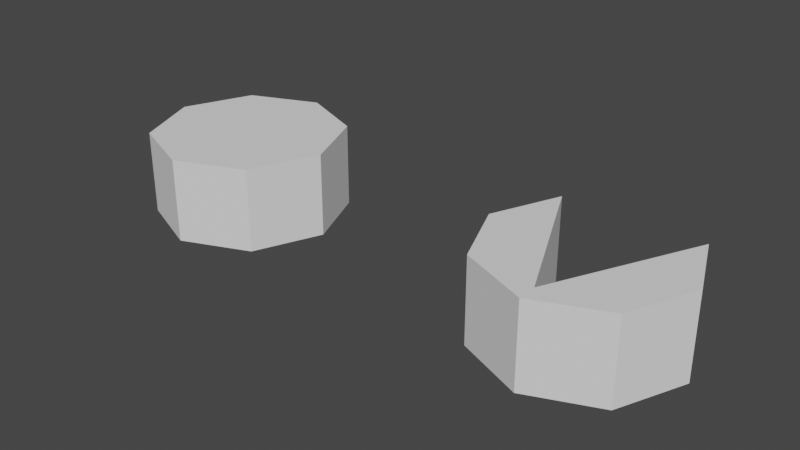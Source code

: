 # Source: convexity.blend  (saved by Blender 3.2.14; exported with 4.5.12 LTS)
import bpy
from mathutils import Matrix  # noqa: F401  (used for matrix-valued properties, if any)

bpy.ops.wm.read_factory_settings(use_empty=True)
scene = bpy.context.scene
scene.name = 'Scene'

# ---- collections
col_collection = bpy.data.collections.new('Collection'); scene.collection.children.link(col_collection)

# ---- world
world_world = bpy.data.worlds.new('World'); scene.world = world_world
world_world.use_nodes = True; world_world.node_tree.nodes.clear()
_N = world_world.node_tree.nodes; _L = world_world.node_tree.links
n0 = _N.new('ShaderNodeOutputWorld'); n0.name = 'World Output'; n0.location = (300, 300)
n1 = _N.new('ShaderNodeBackground'); n1.name = 'Background'; n1.location = (10, 300)
n1.inputs[0].default_value = (0.05088, 0.05088, 0.05088, 1.0)
_L.new(n1.outputs[0], n0.inputs[0])
n0.is_active_output = True
world_world.color = (0.05088, 0.05088, 0.05088)
world_world.use_sun_shadow = False
world_world.sun_shadow_jitter_overblur = 0.0

# ---- meshes
me_convex_hull_collider_mesh = bpy.data.meshes.new('Convex_Hull_Collider_Mesh')
me_convex_hull_collider_mesh.from_pydata([(0.0, 1.0, 0.0), (-0.7071, 0.7071, 0.0), (-1.0, -4.371e-08, 0.0), (-0.7071, -0.7071, 0.0), (8.742e-08, -1.0, 0.0), (0.7071, -0.7071, 0.0), (1.0, 1.192e-08, 0.0), (0.7071, 0.7071, 0.0), (0.0, 1.0, 0.8688), (-0.7071, 0.7071, 0.8688), (-1.0, -4.371e-08, 0.8688), (-0.7071, -0.7071, 0.8688), (8.742e-08, -1.0, 0.8688), (0.7071, -0.7071, 0.8688), (1.0, 1.192e-08, 0.8688), (0.7071, 0.7071, 0.8688)], [], [(0, 8, 15, 7), (6, 14, 13, 5), (4, 12, 11, 3), (2, 10, 9, 1), (7, 15, 14, 6), (5, 13, 12, 4), (3, 11, 10, 2), (1, 9, 8, 0), (9, 10, 11, 12, 13, 14, 15, 8), (1, 0, 7, 6, 5, 4, 3, 2)])
_uv = me_convex_hull_collider_mesh.uv_layers.new(name='UVMap')
_uv.uv.foreach_set('vector', [0.0, 0.0, 0.0, 0.0, 0.0, 0.0, 0.0, 0.0, 0.0, 0.0, 0.0, 0.0, 0.0, 0.0, 0.0, 0.0, 0.0, 0.0, 0.0, 0.0, 0.0, 0.0, 0.0, 0.0, 0.0, 0.0, 0.0, 0.0, 0.0, 0.0, 0.0, 0.0, 0.0, 0.0, 0.0, 0.0, 0.0, 0.0, 0.0, 0.0, 0.0, 0.0, 0.0, 0.0, 0.0, 0.0, 0.0, 0.0, 0.0, 0.0, 0.0, 0.0, 0.0, 0.0, 0.0, 0.0, 0.0, 0.0, 0.0, 0.0, 0.0, 0.0, 0.0, 0.0, 0.0, 0.0, 0.0, 0.0, 0.0, 0.0, 0.0, 0.0, 0.0, 0.0, 0.0, 0.0, 0.0, 0.0, 0.0, 0.0, 0.0, 0.0, 0.0, 0.0, 0.0, 0.0, 0.0, 0.0, 0.0, 0.0, 0.0, 0.0, 0.0, 0.0, 0.0, 0.0])
me_convex_hull_collider_mesh.update()
me_concave_hull_collider_mesh = bpy.data.meshes.new('Concave_Hull_Collider_Mesh')
me_concave_hull_collider_mesh.from_pydata([(0.0, -0.8, 0.0), (-0.7071, 0.7071, 0.0), (-1.0, -4.371e-08, 0.0), (-0.7071, -0.7071, 0.0), (8.742e-08, -1.0, 0.0), (0.7071, -0.7071, 0.0), (1.0, 1.192e-08, 0.0), (0.7071, 0.7071, 0.0), (0.0, -0.8, 0.8688), (-0.7071, 0.7071, 0.8688), (-1.0, -4.371e-08, 0.8688), (-0.7071, -0.7071, 0.8688), (8.742e-08, -1.0, 0.8688), (0.7071, -0.7071, 0.8688), (1.0, 1.192e-08, 0.8688), (0.7071, 0.7071, 0.8688)], [], [(0, 8, 15, 7), (6, 14, 13, 5), (4, 12, 11, 3), (2, 10, 9, 1), (7, 15, 14, 6), (5, 13, 12, 4), (3, 11, 10, 2), (1, 9, 8, 0), (9, 10, 11, 12, 13, 14, 15, 8), (1, 0, 7, 6, 5, 4, 3, 2)])
_uv = me_concave_hull_collider_mesh.uv_layers.new(name='UVMap')
_uv.uv.foreach_set('vector', [0.0, 0.0, 0.0, 0.0, 0.0, 0.0, 0.0, 0.0, 0.0, 0.0, 0.0, 0.0, 0.0, 0.0, 0.0, 0.0, 0.0, 0.0, 0.0, 0.0, 0.0, 0.0, 0.0, 0.0, 0.0, 0.0, 0.0, 0.0, 0.0, 0.0, 0.0, 0.0, 0.0, 0.0, 0.0, 0.0, 0.0, 0.0, 0.0, 0.0, 0.0, 0.0, 0.0, 0.0, 0.0, 0.0, 0.0, 0.0, 0.0, 0.0, 0.0, 0.0, 0.0, 0.0, 0.0, 0.0, 0.0, 0.0, 0.0, 0.0, 0.0, 0.0, 0.0, 0.0, 0.0, 0.0, 0.0, 0.0, 0.0, 0.0, 0.0, 0.0, 0.0, 0.0, 0.0, 0.0, 0.0, 0.0, 0.0, 0.0, 0.0, 0.0, 0.0, 0.0, 0.0, 0.0, 0.0, 0.0, 0.0, 0.0, 0.0, 0.0, 0.0, 0.0, 0.0, 0.0])
me_concave_hull_collider_mesh.update()

# ---- objects
ob_convex_hull_collider = bpy.data.objects.new('Convex_Hull_Collider', me_convex_hull_collider_mesh)
ob_concave_hull_collider = bpy.data.objects.new('Concave_Hull_Collider', me_concave_hull_collider_mesh)

# ---- transforms, parenting, visibility, modifiers, constraints
ob_convex_hull_collider.location = (-2.0, 0.0, 0.0)
ob_convex_hull_collider.display_type = 'WIRE'
ob_concave_hull_collider.location = (2.0, 0.0, 0.0)
ob_concave_hull_collider.display_type = 'WIRE'

# ---- collection membership
col_collection.objects.link(ob_convex_hull_collider)
col_collection.objects.link(ob_concave_hull_collider)

# ---- scene / render settings (as saved in the file)
scene.frame_start = 1; scene.frame_end = 250; scene.frame_set(1)
scene.render.engine = 'BLENDER_EEVEE_NEXT'
scene.cycles.sampling_pattern = 'TABULATED_SOBOL'
scene.cycles.use_light_tree = False
scene.view_settings.view_transform = 'Filmic'
bpy.context.view_layer.update()

# ---- added for rendering (the .blend has no active camera and no usable light): camera, sun
cam_auto = bpy.data.cameras.new('AutoCamera')
cam_auto.lens = 50.0
cam_auto.sensor_width = 36.0
cam_auto.clip_end = 1000.0
ob_auto_camera = bpy.data.objects.new('AutoCamera', cam_auto)
scene.collection.objects.link(ob_auto_camera)
ob_auto_camera.location = (5.90659, -7.08791, 5.15969)
ob_auto_camera.rotation_euler = (1.09748, -7.21219e-08, 0.694738)
scene.camera = ob_auto_camera
light_auto_sun = bpy.data.lights.new('AutoSun', 'SUN')
light_auto_sun.energy = 3.0
light_auto_sun.angle = 0.0523599
ob_auto_sun = bpy.data.objects.new('AutoSun', light_auto_sun)
scene.collection.objects.link(ob_auto_sun)
ob_auto_sun.rotation_euler = (0.872665, 0.174533, 0.523599)
bpy.context.view_layer.update()
